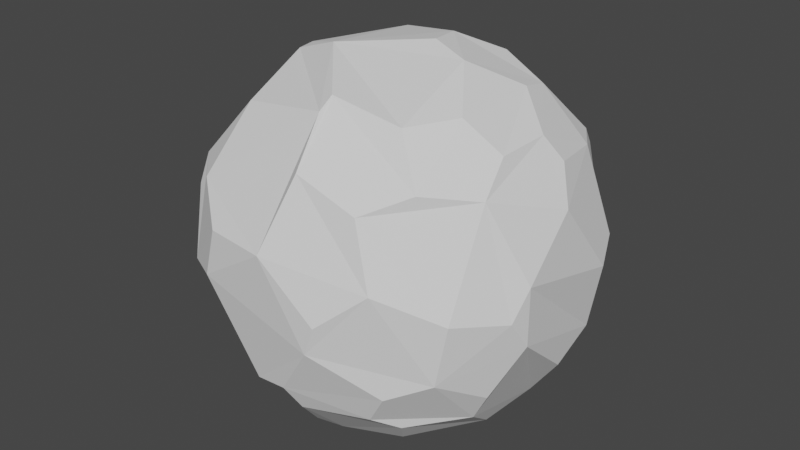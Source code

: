 # Source: ProceduralModelingInBlenderWithPython.blend  (saved by Blender 2.93.20; exported with 4.5.12 LTS)
import bpy
from mathutils import Matrix  # noqa: F401  (used for matrix-valued properties, if any)

bpy.ops.wm.read_factory_settings(use_empty=True)
scene = bpy.context.scene
scene.name = 'Scene'

# ---- collections
col_collection = bpy.data.collections.new('Collection'); scene.collection.children.link(col_collection)

# ---- world
world_world = bpy.data.worlds.new('World'); scene.world = world_world
world_world.use_nodes = True; world_world.node_tree.nodes.clear()
_N = world_world.node_tree.nodes; _L = world_world.node_tree.links
n0 = _N.new('ShaderNodeOutputWorld'); n0.name = 'World Output'; n0.location = (300, 300)
n1 = _N.new('ShaderNodeBackground'); n1.name = 'Background'; n1.location = (10, 300)
n1.inputs[0].default_value = (0.05088, 0.05088, 0.05088, 1.0)
_L.new(n1.outputs[0], n0.inputs[0])
n0.is_active_output = True
world_world.color = (0.05088, 0.05088, 0.05088)
world_world.use_sun_shadow = False
world_world.sun_shadow_jitter_overblur = 0.0

# ---- meshes
me_cube_006 = bpy.data.meshes.new('Cube.006')
me_cube_006.from_pydata([(-0.01931, 0.3034, -0.3034), (0.301, 0.05762, -0.301), (-0.3342, -0.2513, 0.09611), (-0.3154, -0.2394, 0.1665), (-0.2768, -0.2089, -0.2547), (-0.32, -0.2026, -0.2026), (-0.3691, -0.1191, -0.1802), (-0.4154, -0.08566, -0.02126), (-0.3825, -0.04043, -0.1857), (-0.3531, -0.03927, 0.2397), (-0.4234, -0.02161, 2.586e-09), (-0.3173, -0.01933, 0.2888), (-0.3997, -6.084e-09, 0.1475), (-0.3416, 0.03897, -0.2565), (-0.415, 0.06394, -0.06394), (-0.3277, 0.05792, 0.2712), (-0.3775, 0.08033, 0.1835), (-0.3093, 0.1826, -0.2359), (-0.3496, 0.1938, -0.1545), (-0.3486, 0.2369, 0.07795), (-0.3416, 0.2565, -0.03897), (-0.2612, 0.3146, 0.1315), (-0.2385, 0.3512, -0.05872), (-0.2179, 0.3556, 0.09781), (-0.1811, 0.2991, -0.2501), (-0.1802, 0.3691, -0.1191), (-0.1252, 0.3986, 0.0829), (-0.09689, 0.3453, 0.2349), (-0.06394, 0.415, -0.06394), (0.03927, 0.3531, 0.2397), (0.101, 0.3815, -0.1632), (0.105, 0.4039, -0.08367), (0.09689, 0.3453, 0.2349), (0.1672, 0.3924, 3.739e-09), (0.2407, 0.3546, 7.559e-10), (0.254, 0.3047, 0.1653), (0.2636, 0.288, -0.1802), (0.2888, 0.3173, -0.01933), (0.2649, 0.2466, -0.2332), (0.2797, 0.2387, 0.2236), (0.3825, 0.1857, 0.04043), (0.3254, 0.1681, 0.2241), (0.3835, 0.1218, -0.1426), (0.406, 0.1273, -3.734e-09), (0.3531, 0.03927, 0.2397), (0.3838, 0.02025, -0.1862), (0.3173, 0.01933, 0.2888), (0.3924, 2.805e-09, 0.1672), (0.3097, -0.09511, 0.282), (0.4019, -0.1261, -0.06241), (0.4019, -0.1261, 0.06241), (0.3924, -0.1672, 3.739e-09), (0.3154, -0.1665, -0.2394), (0.3506, -0.1742, -0.1742), (0.3254, -0.1681, 0.2241), (0.3304, -0.2734, 0.01941), (0.3063, -0.279, -0.1133), (0.2433, -0.2588, 0.2433), (0.2218, -0.2708, -0.2504), (0.2271, -0.3313, -0.1511), (0.2197, -0.359, 0.07868), (0.1845, -0.3188, -0.221), (0.17, -0.3345, 0.2081), (0.1273, -0.406, -3.741e-09), (0.1057, -0.4072, -0.06299), (0.03927, -0.3531, -0.2397), (0.03897, -0.3416, 0.2565), (0.02025, -0.3838, -0.1862), (2.345e-10, -0.4115, 0.1067), (-0.05985, -0.3715, -0.2033), (-0.1439, -0.3884, 0.1021), (-0.1672, -0.3924, 3.739e-09), (-0.2241, -0.3254, 0.1681), (-0.2879, -0.3163, -0.03859), (-0.2433, 0.2433, -0.2588), (-0.01967, 0.2405, -0.3542), (0.17, 0.2081, -0.3345), (-5.593e-09, 0.1273, -0.406), (0.2179, 0.09781, -0.3556), (-0.1468, 0.0413, -0.3979), (0.1066, -0.02108, -0.411), (0.1062, -0.0421, -0.4095), (-0.2712, -0.05792, -0.3277), (-0.2019, -0.07948, -0.3687), (0.2845, -0.07656, -0.3125), (0.182, -0.0999, -0.3737), (-0.1411, -0.1411, -0.3777), (4.68e-09, -0.1475, -0.3997), (-0.1681, -0.2241, -0.3254), (0.03927, -0.2397, -0.3531), (0.1845, -0.221, -0.3188), (-0.2466, -0.2332, -0.2649), (-2.67e-09, -0.2737, -0.3308), (0.01933, 0.2888, 0.3173), (-0.2466, 0.2332, 0.2649), (-0.1324, 0.2459, 0.326), (0.1191, 0.1802, 0.3691), (0.2271, 0.1511, 0.3313), (-0.1205, 0.1617, 0.3767), (0.0421, 0.1062, 0.4095), (0.2369, 0.07795, 0.3486), (0.06449, 0.0214, 0.4189), (0.1475, -1.008e-08, 0.3997), (-0.223, -0.01985, 0.3649), (-0.2212, -0.05926, 0.3618), (-0.105, -0.08367, 0.4039), (0.2326, -0.1154, 0.3413), (0.17, -0.2081, 0.3345), (0.01985, -0.223, 0.3649), (0.01952, -0.2573, 0.3427), (-0.1826, -0.2359, 0.3093)], [], [(32, 35, 34, 33), (103, 105, 101, 99, 98), (12, 9, 11, 15, 16), (107, 57, 54, 48, 106), (9, 12, 10, 7, 2, 3), (0, 30, 36, 38, 76, 75), (23, 26, 28, 25, 22), (72, 110, 104, 11, 9, 3), (44, 47, 43, 40, 41), (82, 83, 86, 88, 91, 4), (74, 79, 83, 82, 13, 17), (55, 56, 53, 49, 51), (82, 4, 5, 6, 8, 13), (19, 20, 18, 14, 10, 12, 16), (61, 65, 92, 89, 90, 58), (46, 100, 102, 106, 48), (76, 78, 80, 77, 75), (93, 95, 98, 99, 96), (96, 99, 101, 102, 100, 97), (1, 78, 76, 38, 42, 45), (40, 43, 42, 38, 36, 37), (87, 81, 85, 90, 89), (73, 5, 4, 91, 69, 71), (67, 64, 63, 68, 70, 71, 69), (95, 94, 15, 11, 104, 103, 98), (93, 29, 27, 95), (8, 14, 18, 17, 13), (89, 92, 88, 86, 87), (32, 29, 93, 96, 97, 39, 35), (69, 91, 88, 92, 65, 67), (50, 54, 57, 62, 60, 55, 51), (2, 73, 71, 70, 72, 3), (74, 24, 0, 75, 77, 79), (48, 54, 50, 47, 44, 46), (32, 33, 31, 28, 26, 27, 29), (101, 105, 108, 107, 106, 102), (47, 50, 51, 49, 45, 42, 43), (85, 84, 52, 58, 90), (95, 27, 26, 23, 21, 94), (63, 60, 62, 66, 68), (14, 8, 6, 7, 10), (53, 56, 59, 61, 58, 52), (7, 6, 5, 73, 2), (108, 105, 103, 104, 110, 109), (45, 49, 53, 52, 84, 1), (64, 67, 65, 61, 59), (34, 35, 39, 41, 40, 37), (20, 22, 25, 24, 74, 17, 18), (107, 108, 109, 66, 62, 57), (19, 16, 15, 94, 21), (79, 77, 80, 81, 87, 86, 83), (19, 21, 23, 22, 20), (100, 46, 44, 41, 39, 97), (24, 25, 28, 31, 30, 0), (78, 1, 84, 85, 81, 80), (66, 109, 110, 72, 70, 68), (59, 56, 55, 60, 63, 64), (36, 30, 31, 33, 34, 37)])
_uv = me_cube_006.uv_layers.new(name='UVMap')
_uv.uv.foreach_set('vector', [0.5938, 0.4141, 0.5703, 0.4844, 0.5, 0.4688, 0.5, 0.4375, 0.8359, 0.6328, 0.7891, 0.6563, 0.7266, 0.6172, 0.7344, 0.5859, 0.7969, 0.5625, 0.5547, 0.125, 0.5938, 0.1094, 0.6172, 0.1172, 0.6094, 0.1484, 0.5703, 0.1562, 0.6797, 0.7109, 0.6165, 0.7578, 0.5938, 0.6953, 0.6172, 0.6641, 0.6563, 0.6719, 0.5938, 0.1094, 0.5547, 0.125, 0.5, 0.1172, 0.4922, 0.09375, 0.5391, 0.02344, 0.5703, 0.02344, 0.375, 0.3672, 0.4375, 0.4141, 0.4219, 0.4922, 0.3912, 0.5081, 0.3203, 0.5391, 0.2422, 0.5313, 0.5391, 0.2891, 0.5313, 0.3281, 0.4766, 0.3516, 0.4531, 0.3047, 0.4766, 0.2813, 0.5703, 0.9688, 0.8281, 0.7266, 0.8359, 0.6484, 0.6172, 0.1172, 0.5938, 0.1094, 0.5703, 0.02344, 0.5938, 0.6094, 0.5625, 0.625, 0.5, 0.5781, 0.5156, 0.5547, 0.5938, 0.5547, 0.1406, 0.6484, 0.1719, 0.6563, 0.1953, 0.6797, 0.1797, 0.7188, 0.1328, 0.7344, 0.3828, 0.03125, 0.1328, 0.5078, 0.1953, 0.6094, 0.1719, 0.6563, 0.1406, 0.6484, 0.3984, 0.1406, 0.3984, 0.2031, 0.5078, 0.7344, 0.4531, 0.7422, 0.4297, 0.6953, 0.4766, 0.6719, 0.5, 0.6875, 0.1406, 0.6484, 0.3828, 0.03125, 0.4141, 0.03906, 0.4297, 0.07812, 0.4297, 0.1094, 0.3984, 0.1406, 0.5313, 0.2188, 0.4844, 0.2266, 0.4375, 0.2031, 0.4766, 0.1484, 0.5, 0.1172, 0.5547, 0.125, 0.5703, 0.1562, 0.4063, 0.7969, 0.4063, 0.8594, 0.25, 0.7344, 0.2656, 0.7188, 0.3281, 0.7188, 0.383, 0.7734, 0.6172, 0.6172, 0.6563, 0.5938, 0.6953, 0.625, 0.6563, 0.6719, 0.6172, 0.6641, 0.3203, 0.5391, 0.3359, 0.5859, 0.2891, 0.6328, 0.25, 0.5781, 0.2422, 0.5313, 0.7422, 0.5078, 0.8047, 0.5234, 0.7969, 0.5625, 0.7344, 0.5859, 0.7031, 0.5547, 0.7031, 0.5547, 0.7344, 0.5859, 0.7266, 0.6172, 0.6953, 0.625, 0.6563, 0.5938, 0.6563, 0.5625, 0.375, 0.6016, 0.3359, 0.5859, 0.3203, 0.5391, 0.3912, 0.5081, 0.4453, 0.5781, 0.4297, 0.6172, 0.5156, 0.5547, 0.5, 0.5781, 0.4453, 0.5781, 0.3912, 0.5081, 0.4219, 0.4922, 0.4922, 0.4922, 0.25, 0.6797, 0.2891, 0.6406, 0.3203, 0.6641, 0.3281, 0.7188, 0.2656, 0.7188, 0.4844, 0.9922, 0.4141, 0.03906, 0.3828, 0.03125, 0.1328, 0.7344, 0.4219, 0.8984, 0.5, 0.9375, 0.4297, 0.8672, 0.4766, 0.8359, 0.5, 0.8281, 0.5391, 0.875, 0.5391, 0.9297, 0.5, 0.9375, 0.4219, 0.8984, 0.8047, 0.5234, 0.8672, 0.5156, 0.6094, 0.1484, 0.6172, 0.1172, 0.8359, 0.6484, 0.8359, 0.6328, 0.7969, 0.5625, 0.7422, 0.5078, 0.5938, 0.3906, 0.5938, 0.3359, 0.8047, 0.5234, 0.4297, 0.1094, 0.4766, 0.1484, 0.4375, 0.2031, 0.3984, 0.2031, 0.3984, 0.1406, 0.2656, 0.7188, 0.25, 0.7344, 0.1797, 0.7188, 0.1953, 0.6797, 0.25, 0.6797, 0.5938, 0.4141, 0.5938, 0.3906, 0.7422, 0.5078, 0.7031, 0.5547, 0.6563, 0.5625, 0.6014, 0.5157, 0.5703, 0.4844, 0.4219, 0.8984, 0.1328, 0.7344, 0.1797, 0.7188, 0.25, 0.7344, 0.4063, 0.8594, 0.4297, 0.8672, 0.5234, 0.6719, 0.5938, 0.6953, 0.6165, 0.7578, 0.5859, 0.8047, 0.5313, 0.7891, 0.5078, 0.7344, 0.5, 0.6875, 0.5391, 0.02344, 0.4844, 0.9922, 0.5, 0.9375, 0.5391, 0.9297, 0.5703, 0.9688, 0.5703, 0.02344, 0.1328, 0.5078, 0.3906, 0.2969, 0.2422, 0.5, 0.2422, 0.5313, 0.25, 0.5781, 0.1953, 0.6094, 0.6172, 0.6641, 0.5938, 0.6953, 0.5234, 0.6719, 0.5625, 0.625, 0.5938, 0.6094, 0.6172, 0.6172, 0.5938, 0.4141, 0.5, 0.4375, 0.4688, 0.4141, 0.4766, 0.3516, 0.5313, 0.3281, 0.5938, 0.3359, 0.5938, 0.3906, 0.7266, 0.6172, 0.7891, 0.6563, 0.7422, 0.7109, 0.6797, 0.7109, 0.6563, 0.6719, 0.6953, 0.625, 0.5625, 0.625, 0.5234, 0.6719, 0.5, 0.6875, 0.4766, 0.6719, 0.4297, 0.6172, 0.4453, 0.5781, 0.5, 0.5781, 0.3203, 0.6641, 0.3672, 0.6563, 0.3984, 0.6953, 0.383, 0.7734, 0.3281, 0.7188, 0.8047, 0.5234, 0.5938, 0.3359, 0.5313, 0.3281, 0.5391, 0.2891, 0.5547, 0.2656, 0.8672, 0.5156, 0.5, 0.8281, 0.5313, 0.7891, 0.5859, 0.8047, 0.6016, 0.8594, 0.5391, 0.875, 0.4766, 0.1484, 0.4297, 0.1094, 0.4297, 0.07812, 0.4922, 0.09375, 0.5, 0.1172, 0.4297, 0.6953, 0.4531, 0.7422, 0.4375, 0.7813, 0.4063, 0.7969, 0.383, 0.7734, 0.3984, 0.6953, 0.4922, 0.09375, 0.4297, 0.07812, 0.4141, 0.03906, 0.4844, 0.9922, 0.5391, 0.02344, 0.7422, 0.7109, 0.7891, 0.6563, 0.8359, 0.6328, 0.8359, 0.6484, 0.8281, 0.7266, 0.7422, 0.7266, 0.4297, 0.6172, 0.4766, 0.6719, 0.4297, 0.6953, 0.3984, 0.6953, 0.3672, 0.6563, 0.375, 0.6016, 0.4766, 0.8359, 0.4297, 0.8672, 0.4063, 0.8594, 0.4063, 0.7969, 0.4375, 0.7813, 0.5, 0.4688, 0.5703, 0.4844, 0.6014, 0.5157, 0.5938, 0.5547, 0.5156, 0.5547, 0.4922, 0.4922, 0.4844, 0.2266, 0.4766, 0.2813, 0.4531, 0.3047, 0.3906, 0.2969, 0.1328, 0.5078, 0.3984, 0.2031, 0.4375, 0.2031, 0.6797, 0.7109, 0.7422, 0.7109, 0.7422, 0.7266, 0.6016, 0.8594, 0.5859, 0.8047, 0.6165, 0.7578, 0.5313, 0.2188, 0.5703, 0.1562, 0.6094, 0.1484, 0.8672, 0.5156, 0.5547, 0.2656, 0.1953, 0.6094, 0.25, 0.5781, 0.2891, 0.6328, 0.2891, 0.6406, 0.25, 0.6797, 0.1953, 0.6797, 0.1719, 0.6563, 0.5313, 0.2188, 0.5547, 0.2656, 0.5391, 0.2891, 0.4766, 0.2813, 0.4844, 0.2266, 0.6563, 0.5938, 0.6172, 0.6172, 0.5938, 0.6094, 0.5938, 0.5547, 0.6014, 0.5157, 0.6563, 0.5625, 0.3906, 0.2969, 0.4531, 0.3047, 0.4766, 0.3516, 0.4688, 0.4141, 0.4375, 0.4141, 0.375, 0.3672, 0.3359, 0.5859, 0.375, 0.6016, 0.3672, 0.6563, 0.3203, 0.6641, 0.2891, 0.6406, 0.2891, 0.6328, 0.6016, 0.8594, 0.7422, 0.7266, 0.8281, 0.7266, 0.5703, 0.9688, 0.5391, 0.9297, 0.5391, 0.875, 0.4375, 0.7813, 0.4531, 0.7422, 0.5078, 0.7344, 0.5313, 0.7891, 0.5, 0.8281, 0.4766, 0.8359, 0.4219, 0.4922, 0.4375, 0.4141, 0.4688, 0.4141, 0.5, 0.4375, 0.5, 0.4688, 0.4922, 0.4922])
me_cube_006.use_remesh_fix_poles = True
me_cube_006.use_remesh_preserve_attributes = False
me_cube_006.update()

# ---- objects
ob_cube = bpy.data.objects.new('Cube', me_cube_006)

# ---- transforms, parenting, visibility, modifiers, constraints
ob_cube.location = (0.0, 0.0, 0.0)

# ---- collection membership
col_collection.objects.link(ob_cube)

# ---- scene / render settings (as saved in the file)
scene.frame_start = 1; scene.frame_end = 250; scene.frame_set(1)
scene.render.engine = 'BLENDER_EEVEE_NEXT'
scene.cycles.use_denoising = False
scene.cycles.samples = 128
scene.cycles.sampling_pattern = 'TABULATED_SOBOL'
scene.cycles.use_adaptive_sampling = False
scene.cycles.use_light_tree = False
scene.view_settings.view_transform = 'Filmic'
bpy.context.view_layer.update()

# ---- added for rendering (the .blend has no active camera and no usable light): camera, sun
cam_auto = bpy.data.cameras.new('AutoCamera')
cam_auto.lens = 50.0
cam_auto.sensor_width = 36.0
cam_auto.clip_end = 1000.0
ob_auto_camera = bpy.data.objects.new('AutoCamera', cam_auto)
scene.collection.objects.link(ob_auto_camera)
ob_auto_camera.location = (1.31916, -1.59167, 1.06627)
ob_auto_camera.rotation_euler = (1.09748, -7.21219e-08, 0.694738)
scene.camera = ob_auto_camera
light_auto_sun = bpy.data.lights.new('AutoSun', 'SUN')
light_auto_sun.energy = 3.0
light_auto_sun.angle = 0.0523599
ob_auto_sun = bpy.data.objects.new('AutoSun', light_auto_sun)
scene.collection.objects.link(ob_auto_sun)
ob_auto_sun.rotation_euler = (0.872665, 0.174533, 0.523599)
bpy.context.view_layer.update()
